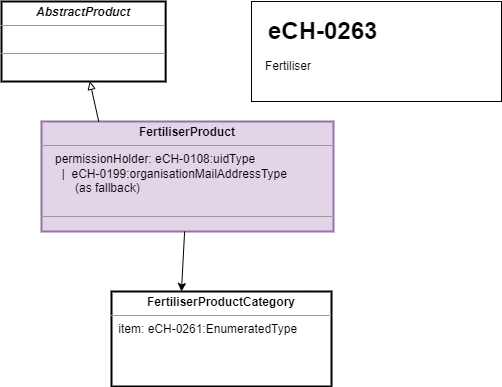

The diagram above was exported from draw.io. Its source (the exported page's mxGraphModel, read from the mxfile embedded in the PNG):
<mxGraphModel dx="2524" dy="837" grid="1" gridSize="10" guides="1" tooltips="1" connect="1" arrows="1" fold="1" page="1" pageScale="1" pageWidth="850" pageHeight="1100" math="0" shadow="0">
  <root>
    <mxCell id="0" />
    <mxCell id="1" parent="0" />
    <mxCell id="daYEHY68pMqqiSnO8TaO-17" value="&lt;p style=&quot;margin:0px;margin-top:4px;text-align:center;&quot;&gt;&lt;b&gt;FertiliserProduct&lt;/b&gt;&lt;/p&gt;&lt;hr size=&quot;1&quot;&gt;&lt;p style=&quot;margin:0px;margin-left:4px;&quot;&gt;&amp;nbsp;&lt;span style=&quot;background-color: initial;&quot;&gt;&amp;nbsp; permissionHolder: eCH-0108:uidType&lt;/span&gt;&lt;br&gt;&lt;/p&gt;&lt;p style=&quot;margin: 0px 0px 0px 4px;&quot;&gt;&amp;nbsp; &amp;nbsp; &amp;nbsp;|&amp;nbsp; eCH-0199:organisationMailAddressType&lt;br&gt;&lt;/p&gt;&lt;p style=&quot;margin: 0px 0px 0px 4px;&quot;&gt;&amp;nbsp; &amp;nbsp; &amp;nbsp; &amp;nbsp; &amp;nbsp;(as fallback)&lt;/p&gt;&lt;div&gt;&lt;br&gt;&lt;/div&gt;&lt;hr size=&quot;1&quot;&gt;&lt;p style=&quot;margin:0px;margin-left:4px;&quot;&gt;&lt;br&gt;&lt;/p&gt;" style="verticalAlign=top;align=left;overflow=fill;fontSize=12;fontFamily=Helvetica;html=1;sketch=0;strokeWidth=2;fillColor=#e1d5e7;strokeColor=#9673a6;" parent="1" vertex="1">
      <mxGeometry x="-680" y="190" width="292" height="110" as="geometry" />
    </mxCell>
    <mxCell id="daYEHY68pMqqiSnO8TaO-22" value="" style="endArrow=classic;html=1;sketch=0;fontFamily=Helvetica;curved=1;entryX=0.318;entryY=0;entryDx=0;entryDy=0;entryPerimeter=0;" parent="1" source="daYEHY68pMqqiSnO8TaO-17" target="7" edge="1">
      <mxGeometry width="50" height="50" relative="1" as="geometry">
        <mxPoint x="-612.981" y="453.7850000000001" as="sourcePoint" />
        <mxPoint x="-538.1311475409836" y="350" as="targetPoint" />
      </mxGeometry>
    </mxCell>
    <mxCell id="2" value="&lt;p style=&quot;margin:0px;margin-top:4px;text-align:center;&quot;&gt;&lt;b&gt;&lt;i&gt;AbstractProduct&lt;/i&gt;&lt;/b&gt;&lt;/p&gt;&lt;hr size=&quot;1&quot;&gt;&lt;p style=&quot;margin:0px;margin-left:4px;&quot;&gt;&lt;br&gt;&lt;/p&gt;&lt;hr size=&quot;1&quot;&gt;&lt;p style=&quot;margin:0px;margin-left:4px;&quot;&gt;&lt;br&gt;&lt;/p&gt;" style="verticalAlign=top;align=left;overflow=fill;fontSize=12;fontFamily=Helvetica;html=1;sketch=0;strokeWidth=2;" parent="1" vertex="1">
      <mxGeometry x="-720" y="70" width="164.15" height="80" as="geometry" />
    </mxCell>
    <mxCell id="3" value="" style="endArrow=block;html=1;sketch=0;fontFamily=Helvetica;curved=1;endFill=0;exitX=0.196;exitY=0;exitDx=0;exitDy=0;entryX=0.538;entryY=0.998;entryDx=0;entryDy=0;entryPerimeter=0;exitPerimeter=0;" parent="1" source="daYEHY68pMqqiSnO8TaO-17" target="2" edge="1">
      <mxGeometry width="50" height="50" relative="1" as="geometry">
        <mxPoint x="-590.3154499999999" y="195.6880000000001" as="sourcePoint" />
        <mxPoint x="-1164.1799999999998" y="569.7" as="targetPoint" />
      </mxGeometry>
    </mxCell>
    <mxCell id="7" value="&lt;p style=&quot;margin:0px;margin-top:4px;text-align:center;&quot;&gt;&lt;b style=&quot;background-color: initial;&quot;&gt;FertiliserProductCategory&lt;/b&gt;&lt;br&gt;&lt;/p&gt;&lt;hr size=&quot;1&quot;&gt;&lt;p style=&quot;margin:0px;margin-left:4px;&quot;&gt;&lt;/p&gt;&lt;p style=&quot;margin:0px;margin-left:4px;&quot;&gt;&amp;nbsp;item: eCH-0261:EnumeratedType&lt;/p&gt;" style="verticalAlign=top;align=left;overflow=fill;fontSize=12;fontFamily=Helvetica;html=1;sketch=0;strokeWidth=2;" parent="1" vertex="1">
      <mxGeometry x="-610" y="360" width="220" height="95" as="geometry" />
    </mxCell>
    <mxCell id="9" value="" style="rounded=0;whiteSpace=wrap;html=1;fontFamily=Helvetica;" parent="1" vertex="1">
      <mxGeometry x="-470" y="70" width="250" height="100" as="geometry" />
    </mxCell>
    <mxCell id="10" value="&lt;h1&gt;&lt;span style=&quot;background-color: initial;&quot;&gt;eCH-0263&lt;/span&gt;&lt;/h1&gt;&lt;div&gt;&lt;br&gt;&lt;/div&gt;" style="text;html=1;strokeColor=none;fillColor=none;spacing=5;spacingTop=-20;whiteSpace=wrap;overflow=hidden;rounded=0;strokeWidth=2;fontFamily=Helvetica;" parent="1" vertex="1">
      <mxGeometry x="-458.5" y="80" width="195.7" height="80" as="geometry" />
    </mxCell>
    <mxCell id="11" value="Fertiliser" style="text;html=1;strokeColor=none;fillColor=none;align=left;verticalAlign=middle;whiteSpace=wrap;rounded=0;strokeWidth=2;fontFamily=Helvetica;" parent="1" vertex="1">
      <mxGeometry x="-458.50000000000006" y="120" width="226.4" height="30" as="geometry" />
    </mxCell>
  </root>
</mxGraphModel>